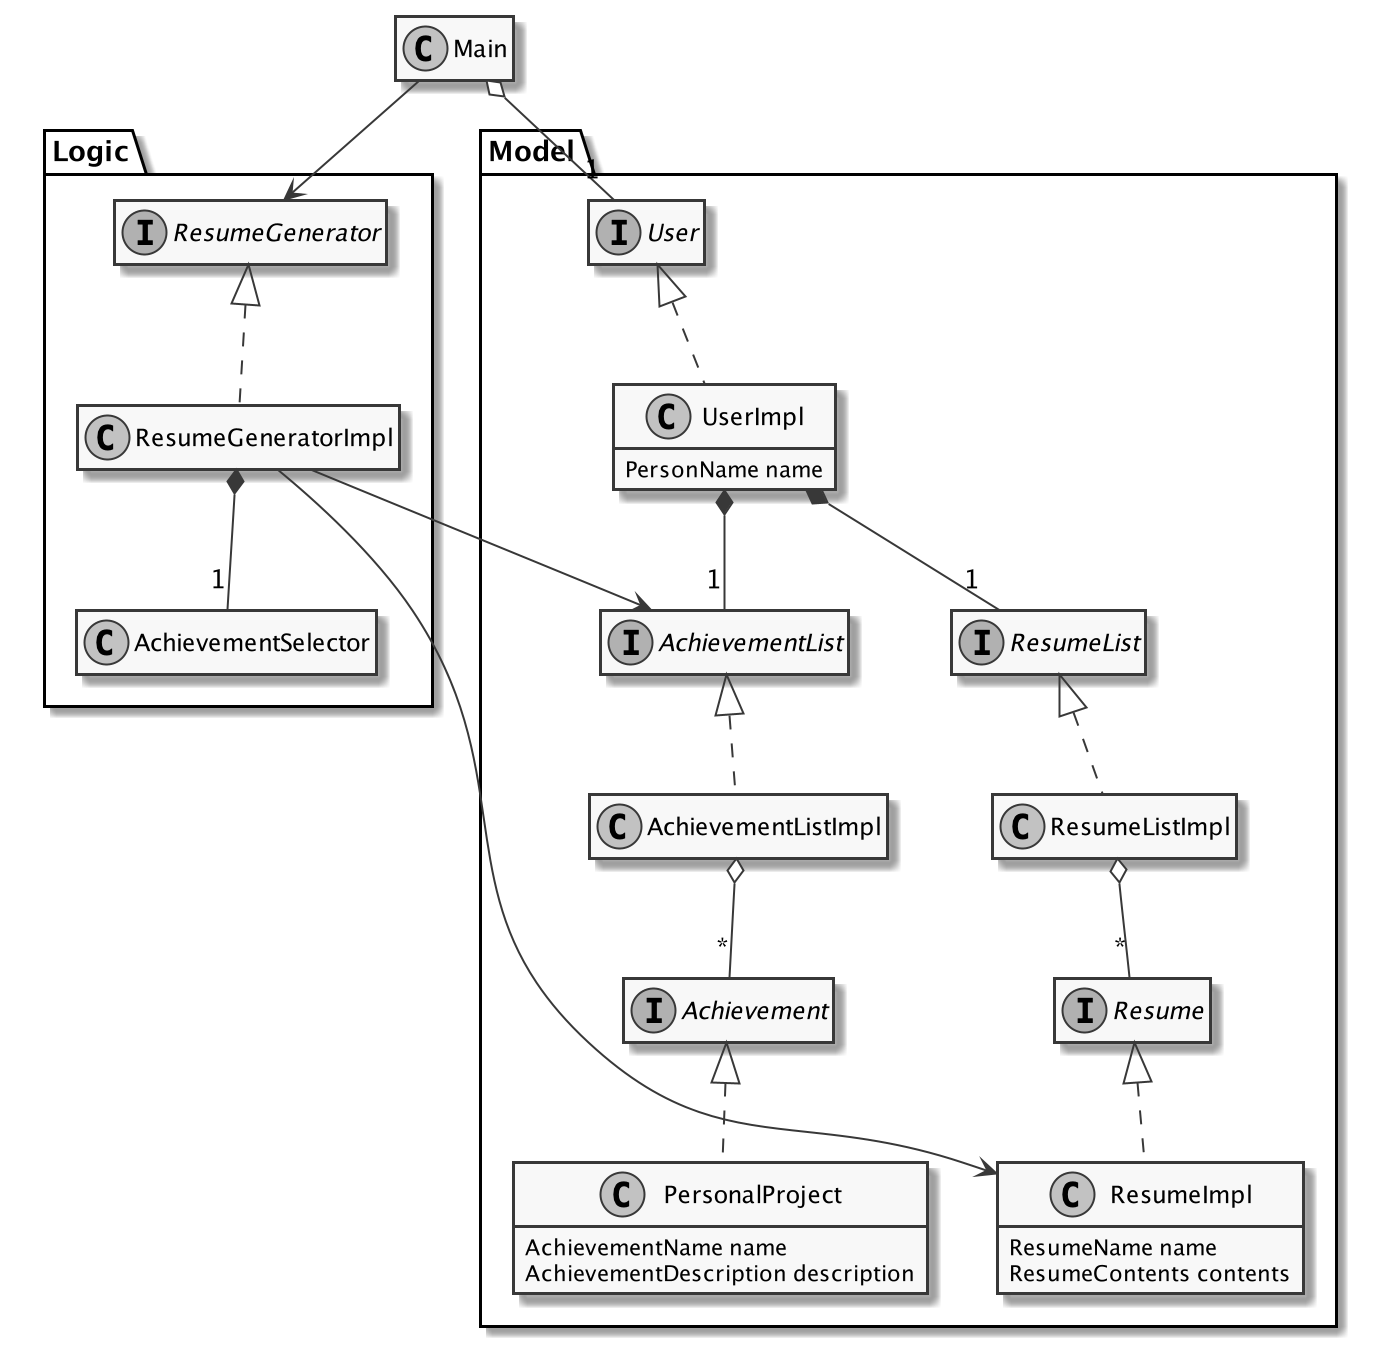

The diagram above was rendered by PlantUML. Its source (embedded in the PNG):
@startuml

skinparam monochrome true
hide empty members

class Main
Main --> Logic.ResumeGenerator
Main o-- "1" Model.User

namespace Logic {

interface ResumeGenerator
class ResumeGeneratorImpl
class AchievementSelector

ResumeGenerator <|.. ResumeGeneratorImpl
ResumeGeneratorImpl *-- "1" AchievementSelector
ResumeGeneratorImpl --> Model.ResumeImpl
ResumeGeneratorImpl --> Model.AchievementList
}

namespace Model {

interface User
class UserImpl {
    PersonName name
}
User <|.. UserImpl
UserImpl *-- "1" AchievementList
UserImpl *-- "1" ResumeList

interface Achievement
class PersonalProject {
    AchievementName name
    AchievementDescription description
}
interface AchievementList
class AchievementListImpl
Achievement <|.. PersonalProject
AchievementList <|.. AchievementListImpl
AchievementListImpl o-- "*" Achievement

interface Resume
class ResumeImpl {
    ResumeName name
    ResumeContents contents
}
interface ResumeList
class ResumeListImpl
Resume <|.. ResumeImpl
ResumeList <|.. ResumeListImpl
ResumeListImpl o-- "*" Resume

}

@enduml